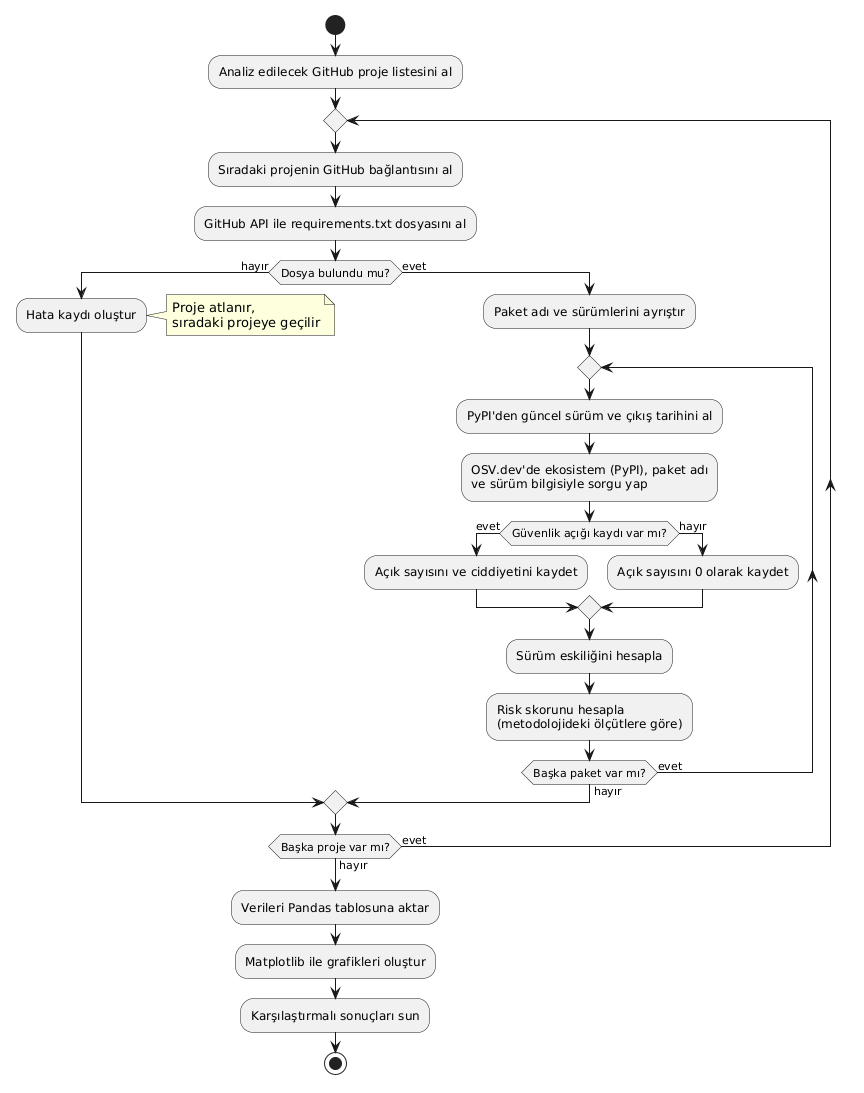

The diagram above was rendered by PlantUML. Its source (embedded in the PNG):
@startuml
start
:Analiz edilecek GitHub proje listesini al;
repeat
  :Sıradaki projenin GitHub bağlantısını al;
  :GitHub API ile requirements.txt dosyasını al;
  if (Dosya bulundu mu?) then (hayır)
    :Hata kaydı oluştur;
    note right: Proje atlanır,\nsıradaki projeye geçilir
  else (evet)
    :Paket adı ve sürümlerini ayrıştır;
    repeat
      :PyPI'den güncel sürüm ve çıkış tarihini al;
      :OSV.dev'de ekosistem (PyPI), paket adı\nve sürüm bilgisiyle sorgu yap;
      if (Güvenlik açığı kaydı var mı?) then (evet)
        :Açık sayısını ve ciddiyetini kaydet;
      else (hayır)
        :Açık sayısını 0 olarak kaydet;
      endif
      :Sürüm eskiliğini hesapla;
      :Risk skorunu hesapla\n(metodolojideki ölçütlere göre);
    repeat while (Başka paket var mı?) is (evet) not (hayır)
  endif
repeat while (Başka proje var mı?) is (evet) not (hayır)
:Verileri Pandas tablosuna aktar;
:Matplotlib ile grafikleri oluştur;
:Karşılaştırmalı sonuçları sun;
stop
@enduml